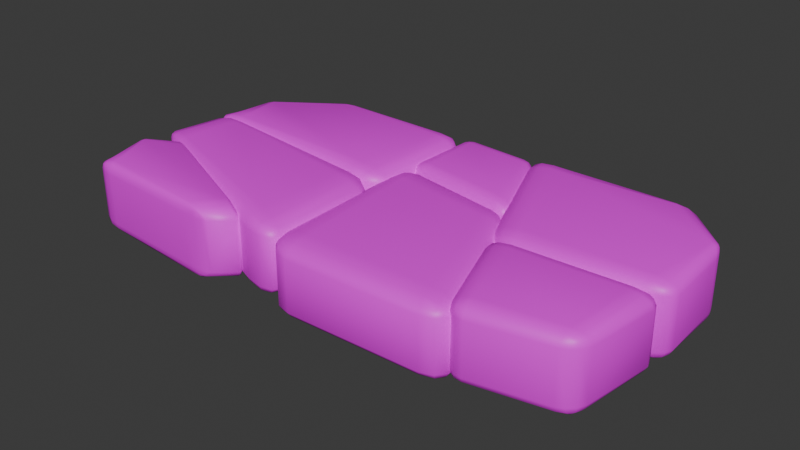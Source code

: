 # Source: Moving_platform.blend  (saved by Blender 4.5.91; exported with 4.5.12 LTS)
import bpy
from mathutils import Matrix  # noqa: F401  (used for matrix-valued properties, if any)

bpy.ops.wm.read_factory_settings(use_empty=True)
scene = bpy.context.scene
scene.name = 'Scene'

# ---- images (referenced by path relative to the original .blend; pixels are not part of the script)
import os
ASSET_DIR = os.environ.get("B2B_ASSET_DIR", "")  # directory of the original .blend (textures are referenced by path, not embedded)
HERE = os.path.dirname(os.path.abspath(__file__))  # packed textures are extracted next to this script under _unpacked/

def load_image(name, relpath, width, height, colorspace="sRGB"):
    """Load a texture the original file referenced (path relative to the .blend, or extracted next to this script)."""
    p = next((c for c in (os.path.join(HERE, relpath), os.path.join(ASSET_DIR, relpath)) if relpath and os.path.exists(c)), "")
    if p:
        img = bpy.data.images.load(p, check_existing=True)
        img.name = name
    else:  # same state as the original file: an image datablock whose file is absent (Cycles renders it pink)
        img = bpy.data.images.new(name, width, height)
        img.source = "FILE"
        img.filepath = "//" + (relpath or name)
    img.colorspace_settings.name = colorspace
    return img
img_untitled = load_image('Untitled', '', 1024, 1024, 'sRGB')

# ---- materials (node trees are filled in below, after node groups)
mat_concreate = bpy.data.materials.new('Concreate')

# ---- material node trees
mat_concreate.use_nodes = True; mat_concreate.node_tree.nodes.clear()
_N = mat_concreate.node_tree.nodes; _L = mat_concreate.node_tree.links
n0 = _N.new('ShaderNodeBsdfPrincipled'); n0.name = 'Principled BSDF'; n0.location = (-200, 100)
n1 = _N.new('ShaderNodeOutputMaterial'); n1.name = 'Material Output'; n1.location = (200, 100)
n2 = _N.new('ShaderNodeTexImage'); n2.name = 'Image Texture'; n2.location = (-490, 75)
n2.image = img_untitled
n3 = _N.new('ShaderNodeAttribute'); n3.name = 'Attribute'; n3.location = (-760, 10)
n3.attribute_name = 'UVMap'
_L.new(n0.outputs[0], n1.inputs[0])
_L.new(n2.outputs[0], n0.inputs[0])
_L.new(n3.outputs[1], n2.inputs[0])
n1.is_active_output = True

# ---- world
world_world = bpy.data.worlds.new('World'); scene.world = world_world
world_world.use_nodes = True; world_world.node_tree.nodes.clear()
_N = world_world.node_tree.nodes; _L = world_world.node_tree.links
n0 = _N.new('ShaderNodeOutputWorld'); n0.name = 'World Output'; n0.location = (300, 300)
n1 = _N.new('ShaderNodeBackground'); n1.name = 'Background'; n1.location = (10, 300)
n1.inputs[0].default_value = (0.05088, 0.05088, 0.05088, 1.0)
_L.new(n1.outputs[0], n0.inputs[0])
n0.is_active_output = True
world_world.color = (0.05088, 0.05088, 0.05088)
world_world.sun_shadow_jitter_overblur = 0.0

# ---- meshes
me_moving_platform = bpy.data.meshes.new('Moving_platform')
me_moving_platform.from_pydata([(1.559, -0.6174, 0.4416), (-1.609, -0.1989, 0.4426), (-1.54, -0.746, 0.4405), (-0.1461, -0.7938, 0.4426), (1.0, -0.7721, 0.4161), (-0.159, 0.9221, 0.4161), (0.3028, 0.9161, 0.4416), (-0.1382, 0.8641, 0.4432), (-0.1657, -0.7974, 0.4161), (0.9372, -0.738, 0.4416), (0.341, 0.8923, 0.4161), (-1.577, 0.1828, 0.4432), (-0.1499, 0.0736, 0.4426), (-0.1495, 0.04641, 0.4432), (-1.541, 0.2333, 0.4426), (1.645, -0.01167, 0.4416), (0.685, -0.03705, 0.4416), (1.66, 0.008032, 0.4416), (0.7045, -0.09094, 0.4416), (-0.1995, 0.3927, 0.4161), (-0.1995, 0.3927, 0.4161), (0.6108, 0.2427, 0.4161), (0.6108, 0.2427, 0.4161), (1.634, 0.5772, 0.4416), (1.352, 0.8618, 0.4416), (-1.466, 0.5121, 0.4432), (-1.052, 0.8445, 0.4432), (-1.599, -0.3551, 0.4405), (-1.425, -0.2224, 0.4405), (-0.4137, -0.6692, 0.4405), (-0.583, -0.8119, 0.4405), (1.559, -0.6174, 0.01158), (-1.609, -0.1989, 0.01258), (-1.54, -0.746, 0.01045), (-0.1461, -0.7938, 0.01258), (1.0, -0.7721, -0.0139), (-0.159, 0.9221, -0.0139), (0.3028, 0.9161, 0.01158), (-0.1382, 0.8641, 0.01321), (-0.1657, -0.7974, -0.0139), (0.9372, -0.738, 0.01158), (0.341, 0.8923, -0.0139), (-1.577, 0.1828, 0.01321), (-0.1499, 0.0736, 0.01258), (-0.1495, 0.04641, 0.01321), (-1.541, 0.2333, 0.01258), (1.645, -0.01167, 0.01158), (0.685, -0.03705, 0.01158), (1.66, 0.008032, 0.01158), (0.7045, -0.09094, 0.01158), (-0.1995, 0.3927, -0.0139), (-0.1995, 0.3927, -0.0139), (0.6108, 0.2427, -0.0139), (0.6108, 0.2427, -0.0139), (1.634, 0.5772, 0.01158), (1.352, 0.8618, 0.01158), (-1.466, 0.5121, 0.01321), (-1.052, 0.8445, 0.01321), (-1.599, -0.3551, 0.01045), (-1.425, -0.2224, 0.01045), (-0.4137, -0.6692, 0.01045), (-0.583, -0.8119, 0.01045)], [], [(3, 12, 14, 1), (0, 15, 16, 9), (22, 10, 5, 20), (4, 21, 19, 8), (17, 23, 24, 6, 18), (11, 13, 7, 26, 25), (30, 29, 28, 27, 2), (34, 32, 45, 43), (31, 40, 47, 46), (53, 51, 36, 41), (35, 39, 50, 52), (48, 49, 37, 55, 54), (42, 56, 57, 38, 44), (61, 33, 58, 59, 60), (0, 9, 40, 31), (1, 14, 45, 32), (3, 1, 32, 34), (18, 6, 37, 49), (8, 19, 50, 39), (12, 3, 34, 43), (10, 22, 53, 41), (7, 13, 44, 38), (14, 12, 43, 45), (13, 11, 42, 44), (15, 0, 31, 46), (9, 16, 47, 40), (17, 18, 49, 48), (16, 15, 46, 47), (4, 8, 39, 35), (5, 10, 41, 36), (20, 5, 36, 51), (21, 4, 35, 52), (22, 20, 51, 53), (19, 21, 52, 50), (23, 17, 48, 54), (24, 23, 54, 55), (6, 24, 55, 37), (11, 25, 56, 42), (26, 7, 38, 57), (25, 26, 57, 56), (27, 28, 59, 58), (2, 27, 58, 33), (30, 2, 33, 61), (29, 30, 61, 60), (28, 29, 60, 59)])
me_moving_platform.polygons.foreach_set('use_smooth', [True] * 45)
_uv = me_moving_platform.uv_layers.new(name='UVMap')
_uv.uv.foreach_set('vector', [0.3158, 0.01921, 0.5812, 0.05086, 0.5812, 0.4824, 0.4465, 0.4881, 0.5775, -0.08565, 0.3917, -0.05416, 0.3917, -0.35, 0.6096, -0.2781, 0.6096, -0.35, 0.8028, -0.2518, 0.8002, -0.09753, 0.6366, -0.09753, 0.03236, -0.35, -0.07867, -0.03407, -0.3269, 0.01921, -0.3269, -0.3476, -0.005557, 0.4062, -0.1808, 0.4165, -0.277, 0.3389, -0.3269, 0.01921, -0.005557, 0.1103, -0.03982, 0.857, -0.07579, 0.4165, 0.1762, 0.4165, 0.1662, 0.6978, 0.06208, 0.8241, 0.6343, 0.518, 0.6956, 0.4881, 0.6956, 0.8287, 0.6366, 0.8612, 0.5338, 0.7958, 0.8466, 0.01921, 0.7159, 0.4881, 0.5812, 0.4824, 0.5812, 0.05086, 0.3479, 0.7524, 0.3158, 0.56, 0.5338, 0.4881, 0.5338, 0.7839, 0.9961, -0.35, 0.969, -0.09753, 0.8054, -0.09753, 0.8028, -0.2518, 0.03236, -0.35, 0.3917, -0.3476, 0.3917, 0.01921, 0.1434, -0.03407, -0.005557, 0.4062, -0.005557, 0.1103, 0.3158, 0.01921, 0.2659, 0.3389, 0.1697, 0.4165, -0.07579, 0.8584, -0.18, 0.834, -0.2941, 0.7166, -0.3269, 0.437, -0.07579, 0.4165, 0.7569, 0.518, 0.8574, 0.7958, 0.7546, 0.8612, 0.6956, 0.8287, 0.6956, 0.4881, 1.112, 0.474, 1.112, 0.285, 1.244, 0.285, 1.244, 0.474, -0.3269, 1.182, -0.195, 1.182, -0.195, 1.315, -0.3269, 1.315, 0.1762, 0.8774, 0.1762, 0.4165, 0.3087, 0.4165, 0.3087, 0.8774, 0.6663, 1.177, 0.6663, 0.8612, 0.7987, 0.8612, 0.7987, 1.177, 0.9961, 0.01674, 0.9961, -0.35, 1.129, -0.35, 1.129, 0.01674, 1.112, 0.285, 1.112, 0.01921, 1.244, 0.01921, 1.244, 0.285, 0.3158, 1.35, 0.3158, 1.142, 0.4483, 1.142, 0.4483, 1.35, 1.129, -0.0999, 1.129, -0.35, 1.261, -0.35, 1.261, -0.0999, 0.8574, 0.9196, 0.8574, 0.4881, 0.9899, 0.4881, 0.9899, 0.9196, 0.8466, 0.4609, 0.8466, 0.01921, 0.9791, 0.01921, 0.9791, 0.4609, 0.9899, 1.337, 0.9899, 1.155, 1.122, 1.155, 1.122, 1.337, 1.122, 1.213, 1.122, 0.9933, 1.255, 0.9933, 1.255, 1.213, 0.1762, 1.169, 0.1762, 0.8774, 0.3087, 0.8774, 0.3087, 1.169, 0.9899, 1.155, 0.9899, 0.8617, 1.122, 0.8617, 1.122, 1.155, 0.3158, 1.142, 0.3158, 0.7839, 0.4483, 0.7839, 0.4483, 1.142, 0.6663, 1.331, 0.6663, 1.177, 0.7987, 1.177, 0.7987, 1.331, 0.1762, 1.332, 0.1762, 1.169, 0.3087, 1.169, 0.3087, 1.332, -0.3269, 1.182, -0.3269, 0.8584, -0.1944, 0.8584, -0.1944, 1.182, 1.122, 0.9933, 1.122, 0.7413, 1.255, 0.7413, 1.255, 0.9933, 1.122, 0.7413, 1.122, 0.4881, 1.255, 0.4881, 1.255, 0.7413, 0.8574, 1.095, 0.8574, 0.9196, 0.9899, 0.9196, 0.9899, 1.095, 0.8574, 1.191, 0.8574, 1.095, 0.9899, 1.095, 0.9899, 1.191, 0.5338, 1.184, 0.5338, 0.8612, 0.6663, 0.8612, 0.6663, 1.184, 0.05669, 0.857, 0.1563, 0.857, 0.1563, 0.9895, 0.05669, 0.9895, 0.9791, 0.2983, 0.9791, 0.01921, 1.112, 0.01921, 1.112, 0.2983, 0.9791, 0.414, 0.9791, 0.2983, 1.112, 0.2983, 1.112, 0.414, 0.9899, 0.8617, 0.9899, 0.813, 1.122, 0.813, 1.122, 0.8617, 0.5338, 1.184, 0.655, 1.184, 0.655, 1.317, 0.5338, 1.317, -0.07579, 1.152, -0.07579, 0.857, 0.05669, 0.857, 0.05669, 1.152, -0.07579, 1.202, -0.07579, 1.152, 0.05669, 1.152, 0.05669, 1.202, 0.9899, 0.813, 0.9899, 0.4881, 1.122, 0.4881, 1.122, 0.813])
_uv.active_render = True
_uv = me_moving_platform.uv_layers.new(name='Gradient')
_uv.uv.foreach_set('vector', [0.07122, 0.915, 0.2867, 0.9164, 0.3269, 0.9129, 0.217, 0.9124, 0.06818, 0.9216, 0.2865, 0.9224, 0.2879, 0.9195, 0.06915, 0.9195, 0.2879, 0.9195, 0.5066, 0.9195, 0.5072, 0.9179, 0.2892, 0.9165, 0.06915, 0.9195, 0.2879, 0.9195, 0.2892, 0.9165, 0.07122, 0.915, 0.2865, 0.9224, 0.4345, 0.923, 0.5052, 0.9225, 0.5066, 0.9195, 0.2879, 0.9195, 0.3269, 0.9129, 0.2867, 0.9164, 0.5072, 0.9179, 0.5087, 0.9147, 0.4045, 0.9132, 0.1133, 0.9188, 0.1819, 0.9195, 0.4408, 0.9148, 0.4025, 0.9132, 0.217, 0.9124, 0.07122, 0.915, 0.217, 0.9124, 0.3269, 0.9129, 0.2867, 0.9164, 0.06818, 0.9216, 0.06915, 0.9195, 0.2879, 0.9195, 0.2865, 0.9224, 0.2879, 0.9195, 0.2892, 0.9165, 0.5072, 0.9179, 0.5066, 0.9195, 0.06915, 0.9195, 0.07122, 0.915, 0.2892, 0.9165, 0.2879, 0.9195, 0.2865, 0.9224, 0.2879, 0.9195, 0.5066, 0.9195, 0.5052, 0.9225, 0.4345, 0.923, 0.3269, 0.9129, 0.4045, 0.9132, 0.5087, 0.9147, 0.5072, 0.9179, 0.2867, 0.9164, 0.1133, 0.9188, 0.217, 0.9124, 0.4025, 0.9132, 0.4408, 0.9148, 0.1819, 0.9195, 0.06818, 0.9216, 0.06915, 0.9195, 0.06915, 0.9195, 0.06818, 0.9216, 0.217, 0.9124, 0.3269, 0.9129, 0.3269, 0.9129, 0.217, 0.9124, 0.07122, 0.915, 0.217, 0.9124, 0.217, 0.9124, 0.07122, 0.915, 0.2879, 0.9195, 0.5066, 0.9195, 0.5066, 0.9195, 0.2879, 0.9195, 0.07122, 0.915, 0.2892, 0.9165, 0.2892, 0.9165, 0.07122, 0.915, 0.2867, 0.9164, 0.07122, 0.915, 0.07122, 0.915, 0.2867, 0.9164, 0.5066, 0.9195, 0.2879, 0.9195, 0.2879, 0.9195, 0.5066, 0.9195, 0.5072, 0.9179, 0.2867, 0.9164, 0.2867, 0.9164, 0.5072, 0.9179, 0.3269, 0.9129, 0.2867, 0.9164, 0.2867, 0.9164, 0.3269, 0.9129, 0.2867, 0.9164, 0.3269, 0.9129, 0.3269, 0.9129, 0.2867, 0.9164, 0.2865, 0.9224, 0.06818, 0.9216, 0.06818, 0.9216, 0.2865, 0.9224, 0.06915, 0.9195, 0.2879, 0.9195, 0.2879, 0.9195, 0.06915, 0.9195, 0.2865, 0.9224, 0.2879, 0.9195, 0.2879, 0.9195, 0.2865, 0.9224, 0.2879, 0.9195, 0.2865, 0.9224, 0.2865, 0.9224, 0.2879, 0.9195, 0.06915, 0.9195, 0.07122, 0.915, 0.07122, 0.915, 0.06915, 0.9195, 0.5072, 0.9179, 0.5066, 0.9195, 0.5066, 0.9195, 0.5072, 0.9179, 0.2892, 0.9165, 0.5072, 0.9179, 0.5072, 0.9179, 0.2892, 0.9165, 0.2879, 0.9195, 0.06915, 0.9195, 0.06915, 0.9195, 0.2879, 0.9195, 0.2879, 0.9195, 0.2892, 0.9165, 0.2892, 0.9165, 0.2879, 0.9195, 0.2892, 0.9165, 0.2879, 0.9195, 0.2879, 0.9195, 0.2892, 0.9165, 0.4345, 0.923, 0.2865, 0.9224, 0.2865, 0.9224, 0.4345, 0.923, 0.5052, 0.9225, 0.4345, 0.923, 0.4345, 0.923, 0.5052, 0.9225, 0.5066, 0.9195, 0.5052, 0.9225, 0.5052, 0.9225, 0.5066, 0.9195, 0.3269, 0.9129, 0.4045, 0.9132, 0.4045, 0.9132, 0.3269, 0.9129, 0.5087, 0.9147, 0.5072, 0.9179, 0.5072, 0.9179, 0.5087, 0.9147, 0.4045, 0.9132, 0.5087, 0.9147, 0.5087, 0.9147, 0.4045, 0.9132, 0.4025, 0.9132, 0.4408, 0.9148, 0.4408, 0.9148, 0.4025, 0.9132, 0.217, 0.9124, 0.4025, 0.9132, 0.4025, 0.9132, 0.217, 0.9124, 0.1133, 0.9188, 0.217, 0.9124, 0.217, 0.9124, 0.1133, 0.9188, 0.1819, 0.9195, 0.1133, 0.9188, 0.1133, 0.9188, 0.1819, 0.9195, 0.4408, 0.9148, 0.1819, 0.9195, 0.1819, 0.9195, 0.4408, 0.9148])
me_moving_platform.materials.append(mat_concreate)
me_moving_platform.update()

# ---- objects
ob_moving_platform = bpy.data.objects.new('Moving_platform', me_moving_platform)

# ---- transforms, parenting, visibility, modifiers, constraints
ob_moving_platform.location = (0.0, 0.0, 0.0)
_vg = ob_moving_platform.vertex_groups.new(name='Group')
_vg.add([0, 1, 2, 3, 4, 5, 6, 7, 8, 9, 10, 11, 12, 13, 14, 15, 16, 17, 18, 19, 20, 21, 22, 23, 24, 25, 26, 27, 28, 29, 30, 31, 32, 33, 34, 35, 36, 37, 38, 39, 40, 41, 42, 43, 44, 45, 46, 47, 48, 49, 50, 51, 52, 53, 54, 55, 56, 57, 58, 59, 60, 61], 1.0, 'REPLACE')
_m = ob_moving_platform.modifiers.new('Bevel', 'BEVEL')
_m.width = 15.0
_m.width_pct = 15.0
_m.segments = 3
_m.limit_method = 'VGROUP'
_m.vertex_group = 'Group'
_m.offset_type = 'PERCENT'

# ---- collection membership
scene.collection.objects.link(ob_moving_platform)

# ---- scene / render settings (as saved in the file)
scene.frame_start = 1; scene.frame_end = 250; scene.frame_set(29)
scene.render.engine = 'BLENDER_EEVEE_NEXT'
scene.unit_settings.scale_length = 0.001
bpy.context.view_layer.update()

# ---- added for rendering (the .blend has no active camera and no usable light): camera, sun
cam_auto = bpy.data.cameras.new('AutoCamera')
cam_auto.lens = 50.0
cam_auto.sensor_width = 36.0
cam_auto.clip_end = 1000.0
ob_auto_camera = bpy.data.objects.new('AutoCamera', cam_auto)
scene.collection.objects.link(ob_auto_camera)
ob_auto_camera.location = (3.46123, -4.06258, 2.96103)
ob_auto_camera.rotation_euler = (1.09748, -7.21219e-08, 0.694738)
scene.camera = ob_auto_camera
light_auto_sun = bpy.data.lights.new('AutoSun', 'SUN')
light_auto_sun.energy = 3.0
light_auto_sun.angle = 0.0523599
ob_auto_sun = bpy.data.objects.new('AutoSun', light_auto_sun)
scene.collection.objects.link(ob_auto_sun)
ob_auto_sun.rotation_euler = (0.872665, 0.174533, 0.523599)
bpy.context.view_layer.update()
